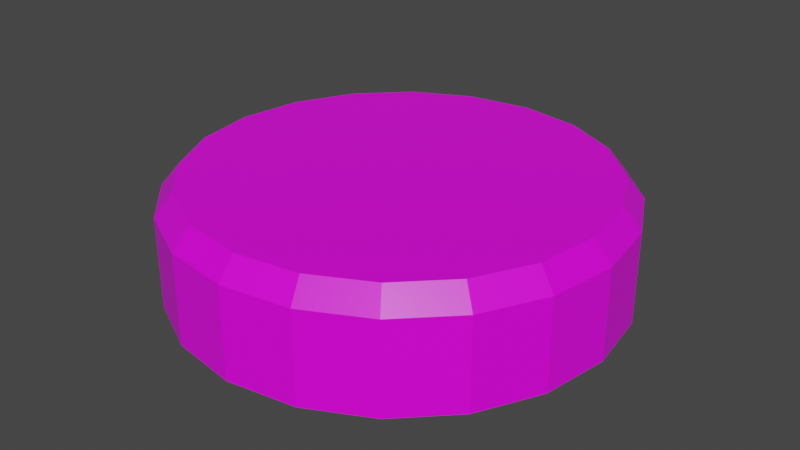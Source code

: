 # Source: TurretBase.blend  (saved by Blender 2.82.7; exported with 4.5.12 LTS)
import bpy
from mathutils import Matrix  # noqa: F401  (used for matrix-valued properties, if any)

bpy.ops.wm.read_factory_settings(use_empty=True)
scene = bpy.context.scene
scene.name = 'Scene'

# ---- collections
col_collection = bpy.data.collections.new('Collection'); scene.collection.children.link(col_collection)

# ---- images (referenced by path relative to the original .blend; pixels are not part of the script)
import os
ASSET_DIR = os.environ.get("B2B_ASSET_DIR", "")  # directory of the original .blend (textures are referenced by path, not embedded)
HERE = os.path.dirname(os.path.abspath(__file__))  # packed textures are extracted next to this script under _unpacked/

def load_image(name, relpath, width, height, colorspace="sRGB"):
    """Load a texture the original file referenced (path relative to the .blend, or extracted next to this script)."""
    p = next((c for c in (os.path.join(HERE, relpath), os.path.join(ASSET_DIR, relpath)) if relpath and os.path.exists(c)), "")
    if p:
        img = bpy.data.images.load(p, check_existing=True)
        img.name = name
    else:  # same state as the original file: an image datablock whose file is absent (Cycles renders it pink)
        img = bpy.data.images.new(name, width, height)
        img.source = "FILE"
        img.filepath = "//" + (relpath or name)
    img.colorspace_settings.name = colorspace
    return img
img_texture_png = load_image('texture.png', 'Assets/Models/texture.png', 1024, 1024, 'sRGB')

# ---- materials (node trees are filled in below, after node groups)
mat_material = bpy.data.materials.new('Material')
mat_material.alpha_threshold = 0.0
mat_material.use_transparent_shadow = False
mat_material.line_color = (0.0, 0.0, 0.0, 1.0)

# ---- material node trees
mat_material.use_nodes = True; mat_material.node_tree.nodes.clear()
_N = mat_material.node_tree.nodes; _L = mat_material.node_tree.links
n0 = _N.new('ShaderNodeOutputMaterial'); n0.name = 'Material Output'; n0.location = (300, 300)
n1 = _N.new('ShaderNodeBsdfPrincipled'); n1.name = 'Principled BSDF'; n1.location = (10, 300)
n1.distribution = 'GGX'
n1.subsurface_method = 'BURLEY'
n1.inputs[2].default_value = 0.4
n1.inputs[3].default_value = 1.45
n1.inputs[27].default_value = (0.0, 0.0, 0.0, 1.0)
n1.inputs[28].default_value = 1.0
n2 = _N.new('ShaderNodeTexImage'); n2.name = 'Image Texture'; n2.location = (-280, 280)
n2.image = img_texture_png
_L.new(n1.outputs[0], n0.inputs[0])
_L.new(n2.outputs[0], n1.inputs[0])
n0.is_active_output = True

# ---- world
world_world = bpy.data.worlds.new('World'); scene.world = world_world
world_world.use_nodes = True; world_world.node_tree.nodes.clear()
_N = world_world.node_tree.nodes; _L = world_world.node_tree.links
n0 = _N.new('ShaderNodeOutputWorld'); n0.name = 'World Output'; n0.location = (300, 300)
n1 = _N.new('ShaderNodeBackground'); n1.name = 'Background'; n1.location = (10, 300)
n1.inputs[0].default_value = (0.05088, 0.05088, 0.05088, 1.0)
_L.new(n1.outputs[0], n0.inputs[0])
n0.is_active_output = True
world_world.color = (0.05088, 0.05088, 0.05088)
world_world.use_sun_shadow = False
world_world.sun_shadow_jitter_overblur = 0.0

# ---- meshes
me_cylinder = bpy.data.meshes.new('Cylinder')
me_cylinder.from_pydata([(-0.04883, 1.0, -0.002109), (-0.04883, 0.9205, 0.503), (0.2602, 0.9511, -0.002109), (0.2356, 0.8754, 0.503), (0.539, 0.809, -0.002109), (0.4922, 0.7447, 0.503), (0.7602, 0.5878, -0.002109), (0.6958, 0.541, 0.503), (0.9022, 0.309, -0.002109), (0.8266, 0.2844, 0.503), (0.9512, -1.607e-07, -0.002109), (0.8716, -1.323e-07, 0.503), (0.9022, -0.309, -0.002109), (0.8266, -0.2844, 0.503), (0.7602, -0.5878, -0.002109), (0.6958, -0.541, 0.503), (0.539, -0.809, -0.002109), (0.4922, -0.7447, 0.503), (0.2602, -0.9511, -0.002109), (0.2356, -0.8754, 0.503), (-0.04883, -1.0, -0.002109), (-0.04883, -0.9205, 0.503), (-0.3578, -0.9511, -0.002109), (-0.3333, -0.8754, 0.503), (-0.6366, -0.809, -0.002109), (-0.5899, -0.7447, 0.503), (-0.8578, -0.5878, -0.002109), (-0.7935, -0.541, 0.503), (-0.9999, -0.309, -0.002109), (-0.9243, -0.2844, 0.503), (-1.049, 8.486e-07, -0.002109), (-0.9693, 7.967e-07, 0.503), (-0.9999, 0.309, -0.002109), (-0.9243, 0.2844, 0.503), (-0.8578, 0.5878, -0.002109), (-0.7935, 0.541, 0.503), (-0.6366, 0.809, -0.002109), (-0.5899, 0.7447, 0.503), (-0.3578, 0.9511, -0.002109), (-0.3333, 0.8754, 0.503), (-0.04883, 1.0, 0.4073), (0.2602, 0.9511, 0.4073), (0.539, 0.809, 0.4073), (0.7602, 0.5878, 0.4073), (0.9022, 0.309, 0.4073), (0.9512, -1.607e-07, 0.4073), (0.9022, -0.309, 0.4073), (0.7602, -0.5878, 0.4073), (0.539, -0.809, 0.4073), (0.2602, -0.9511, 0.4073), (-0.04883, -1.0, 0.4073), (-0.3578, -0.9511, 0.4073), (-0.6366, -0.809, 0.4073), (-0.8578, -0.5878, 0.4073), (-0.9999, -0.309, 0.4073), (-1.049, 8.486e-07, 0.4073), (-0.9999, 0.309, 0.4073), (-0.8578, 0.5878, 0.4073), (-0.6366, 0.809, 0.4073), (-0.3578, 0.9511, 0.4073)], [], [(40, 1, 3, 41), (41, 3, 5, 42), (42, 5, 7, 43), (43, 7, 9, 44), (44, 9, 11, 45), (45, 11, 13, 46), (46, 13, 15, 47), (47, 15, 17, 48), (48, 17, 19, 49), (49, 19, 21, 50), (50, 21, 23, 51), (51, 23, 25, 52), (52, 25, 27, 53), (53, 27, 29, 54), (54, 29, 31, 55), (55, 31, 33, 56), (56, 33, 35, 57), (57, 35, 37, 58), (3, 1, 39, 37, 35, 33, 31, 29, 27, 25, 23, 21, 19, 17, 15, 13, 11, 9, 7, 5), (58, 37, 39, 59), (59, 39, 1, 40), (0, 2, 4, 6, 8, 10, 12, 14, 16, 18, 20, 22, 24, 26, 28, 30, 32, 34, 36, 38), (38, 59, 40, 0), (36, 58, 59, 38), (34, 57, 58, 36), (32, 56, 57, 34), (30, 55, 56, 32), (28, 54, 55, 30), (26, 53, 54, 28), (24, 52, 53, 26), (22, 51, 52, 24), (20, 50, 51, 22), (18, 49, 50, 20), (16, 48, 49, 18), (14, 47, 48, 16), (12, 46, 47, 14), (10, 45, 46, 12), (8, 44, 45, 10), (6, 43, 44, 8), (4, 42, 43, 6), (2, 41, 42, 4), (0, 40, 41, 2)])
_uv = me_cylinder.uv_layers.new(name='UVMap')
_uv.uv.foreach_set('vector', [0.8125, 0.4386, 0.8125, 0.4386, 0.8125, 0.4386, 0.8125, 0.4386, 0.8125, 0.4386, 0.8125, 0.4386, 0.8125, 0.4386, 0.8125, 0.4386, 0.8125, 0.4386, 0.8125, 0.4386, 0.8125, 0.4386, 0.8125, 0.4386, 0.8125, 0.4386, 0.8125, 0.4386, 0.8125, 0.4386, 0.8125, 0.4386, 0.8125, 0.4386, 0.8125, 0.4386, 0.8125, 0.4386, 0.8125, 0.4386, 0.8125, 0.4386, 0.8125, 0.4386, 0.8125, 0.4386, 0.8125, 0.4386, 0.8125, 0.4386, 0.8125, 0.4386, 0.8125, 0.4386, 0.8125, 0.4386, 0.8125, 0.4386, 0.8125, 0.4386, 0.8125, 0.4386, 0.8125, 0.4386, 0.8125, 0.4386, 0.8125, 0.4386, 0.8125, 0.4386, 0.8125, 0.4386, 0.8125, 0.4386, 0.8125, 0.4386, 0.8125, 0.4386, 0.8125, 0.4386, 0.8125, 0.4386, 0.8125, 0.4386, 0.8125, 0.4386, 0.8125, 0.4386, 0.8125, 0.4386, 0.8125, 0.4386, 0.8125, 0.4386, 0.8125, 0.4386, 0.8125, 0.4386, 0.8125, 0.4386, 0.8125, 0.4386, 0.8125, 0.4386, 0.8125, 0.4386, 0.8125, 0.4386, 0.8125, 0.4386, 0.8125, 0.4386, 0.8125, 0.4386, 0.8125, 0.4386, 0.8125, 0.4386, 0.8125, 0.4386, 0.8125, 0.4386, 0.8125, 0.4386, 0.8125, 0.4386, 0.8125, 0.4386, 0.8125, 0.4386, 0.8125, 0.4386, 0.8125, 0.4386, 0.8125, 0.4386, 0.8125, 0.4386, 0.8125, 0.4386, 0.8125, 0.4386, 0.8125, 0.4386, 0.8125, 0.4386, 0.8125, 0.4386, 0.8125, 0.4386, 0.8125, 0.4386, 0.8125, 0.4386, 0.8125, 0.4386, 0.8125, 0.4386, 0.8125, 0.4386, 0.8125, 0.4386, 0.8125, 0.4386, 0.8125, 0.4386, 0.8125, 0.4386, 0.8125, 0.4386, 0.8125, 0.4386, 0.8125, 0.4386, 0.8125, 0.4386, 0.8125, 0.4386, 0.8125, 0.4386, 0.8125, 0.4386, 0.8125, 0.4386, 0.8125, 0.4386, 0.8125, 0.4386, 0.8125, 0.4386, 0.8125, 0.4386, 0.8125, 0.4386, 0.8125, 0.4386, 0.8125, 0.4386, 0.8125, 0.4386, 0.8125, 0.4386, 0.8125, 0.4386, 0.8125, 0.4386, 0.8125, 0.4386, 0.8125, 0.4386, 0.8125, 0.4386, 0.8125, 0.4386, 0.8125, 0.4386, 0.8125, 0.4386, 0.8125, 0.4386, 0.8125, 0.4386, 0.8125, 0.4386, 0.8125, 0.4386, 0.8125, 0.4386, 0.8125, 0.4386, 0.8125, 0.4386, 0.8125, 0.4386, 0.8125, 0.4386, 0.8125, 0.4386, 0.8125, 0.4386, 0.8125, 0.4386, 0.8125, 0.4386, 0.8125, 0.4386, 0.8125, 0.4386, 0.8125, 0.4386, 0.8125, 0.4386, 0.8125, 0.4386, 0.8125, 0.4386, 0.8125, 0.4386, 0.8125, 0.4386, 0.8125, 0.4386, 0.8125, 0.4386, 0.8125, 0.4386, 0.8125, 0.4386, 0.8125, 0.4386, 0.8125, 0.4386, 0.8125, 0.4386, 0.8125, 0.4386, 0.8125, 0.4386, 0.8125, 0.4386, 0.8125, 0.4386, 0.8125, 0.4386, 0.8125, 0.4386, 0.8125, 0.4386, 0.8125, 0.4386, 0.8125, 0.4386, 0.8125, 0.4386, 0.8125, 0.4386, 0.8125, 0.4386, 0.8125, 0.4386, 0.8125, 0.4386, 0.8125, 0.4386, 0.8125, 0.4386, 0.8125, 0.4386, 0.8125, 0.4386, 0.8125, 0.4386, 0.8125, 0.4386, 0.8125, 0.4386, 0.8125, 0.4386, 0.8125, 0.4386, 0.8125, 0.4386, 0.8125, 0.4386, 0.8125, 0.4386, 0.8125, 0.4386, 0.8125, 0.4386, 0.8125, 0.4386, 0.8125, 0.4386, 0.8125, 0.4386, 0.8125, 0.4386, 0.8125, 0.4386, 0.8125, 0.4386, 0.8125, 0.4386, 0.8125, 0.4386, 0.8125, 0.4386, 0.8125, 0.4386, 0.8125, 0.4386, 0.8125, 0.4386, 0.8125, 0.4386, 0.8125, 0.4386, 0.8125, 0.4386, 0.8125, 0.4386, 0.8125, 0.4386, 0.8125, 0.4386, 0.8125, 0.4386, 0.8125, 0.4386, 0.8125, 0.4386, 0.8125, 0.4386, 0.8125, 0.4386, 0.8125, 0.4386, 0.8125, 0.4386, 0.8125, 0.4386, 0.8125, 0.4386, 0.8125, 0.4386, 0.8125, 0.4386, 0.8125, 0.4386, 0.8125, 0.4386, 0.8125, 0.4386, 0.8125, 0.4386, 0.8125, 0.4386, 0.8125, 0.4386])
me_cylinder.materials.append(mat_material)
me_cylinder.use_remesh_fix_poles = True
me_cylinder.use_remesh_preserve_attributes = False
me_cylinder.use_mirror_vertex_groups = False
me_cylinder.update()

# ---- objects
ob_cylinder = bpy.data.objects.new('Cylinder', me_cylinder)

# ---- transforms, parenting, visibility, modifiers, constraints
ob_cylinder.location = (0.0, 0.0, 0.0)
ob_cylinder.lineart.crease_threshold = 0.0

# ---- collection membership
col_collection.objects.link(ob_cylinder)

# ---- scene / render settings (as saved in the file)
scene.frame_start = 1; scene.frame_end = 250; scene.frame_set(1)
scene.render.engine = 'BLENDER_EEVEE_NEXT'
scene.cycles.use_denoising = False
scene.cycles.samples = 128
scene.cycles.sampling_pattern = 'TABULATED_SOBOL'
scene.cycles.use_adaptive_sampling = False
scene.cycles.use_light_tree = False
scene.view_settings.view_transform = 'Filmic'
bpy.context.view_layer.update()

# ---- added for rendering (the .blend has no active camera and no usable light): camera, sun
cam_auto = bpy.data.cameras.new('AutoCamera')
cam_auto.lens = 50.0
cam_auto.sensor_width = 36.0
cam_auto.clip_end = 1000.0
ob_auto_camera = bpy.data.objects.new('AutoCamera', cam_auto)
scene.collection.objects.link(ob_auto_camera)
ob_auto_camera.location = (2.6095, -3.19, 2.37711)
ob_auto_camera.rotation_euler = (1.09748, -7.21219e-08, 0.694738)
scene.camera = ob_auto_camera
light_auto_sun = bpy.data.lights.new('AutoSun', 'SUN')
light_auto_sun.energy = 3.0
light_auto_sun.angle = 0.0523599
ob_auto_sun = bpy.data.objects.new('AutoSun', light_auto_sun)
scene.collection.objects.link(ob_auto_sun)
ob_auto_sun.rotation_euler = (0.872665, 0.174533, 0.523599)
bpy.context.view_layer.update()

